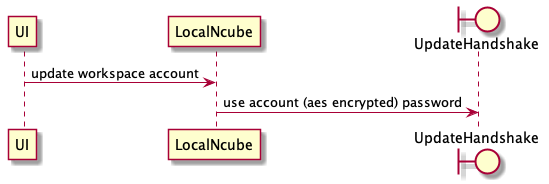

The diagram above was rendered by PlantUML. Its source (embedded in the PNG):
@startuml
  UI -> LocalNcube: update workspace account
  boundary UpdateHandshake
  LocalNcube -> UpdateHandshake: use account (aes encrypted) password
@enduml